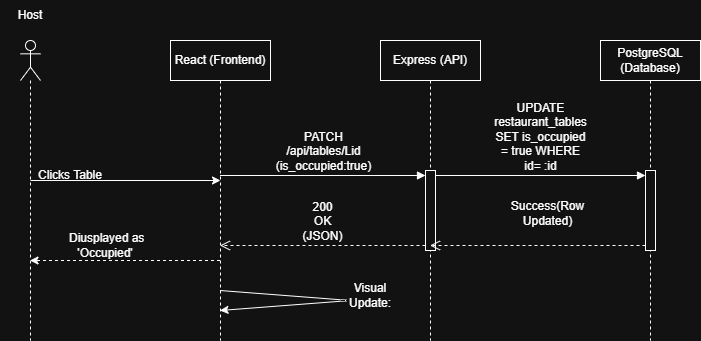

The diagram above was exported from draw.io. Its source (the exported page's mxGraphModel, read from the mxfile embedded in the PNG):
<mxGraphModel dx="1239" dy="691" grid="1" gridSize="10" guides="1" tooltips="1" connect="1" arrows="1" fold="1" page="1" pageScale="1" pageWidth="850" pageHeight="1100" background="#ffffff" math="0" shadow="0">
  <root>
    <mxCell id="0" />
    <mxCell id="1" parent="0" />
    <mxCell id="9ZQ69sgIiM-sCgEPcc64-16" edge="1" parent="1" source="9ZQ69sgIiM-sCgEPcc64-3" style="edgeStyle=orthogonalEdgeStyle;rounded=0;orthogonalLoop=1;jettySize=auto;html=1;curved=0;dashed=1;" target="9ZQ69sgIiM-sCgEPcc64-6">
      <mxGeometry relative="1" as="geometry">
        <Array as="points">
          <mxPoint x="190" y="290" />
          <mxPoint x="190" y="290" />
        </Array>
      </mxGeometry>
    </mxCell>
    <mxCell id="9ZQ69sgIiM-sCgEPcc64-3" parent="1" style="shape=umlLifeline;perimeter=lifelinePerimeter;whiteSpace=wrap;html=1;container=1;dropTarget=0;collapsible=0;recursiveResize=0;outlineConnect=0;portConstraint=eastwest;newEdgeStyle={&quot;curved&quot;:0,&quot;rounded&quot;:0};" value="React (Frontend)" vertex="1">
      <mxGeometry height="300" width="100" x="240" y="70" as="geometry" />
    </mxCell>
    <mxCell id="9ZQ69sgIiM-sCgEPcc64-4" parent="1" style="shape=umlLifeline;perimeter=lifelinePerimeter;whiteSpace=wrap;html=1;container=1;dropTarget=0;collapsible=0;recursiveResize=0;outlineConnect=0;portConstraint=eastwest;newEdgeStyle={&quot;curved&quot;:0,&quot;rounded&quot;:0};" value="Express (API)" vertex="1">
      <mxGeometry height="300" width="100" x="450" y="70" as="geometry" />
    </mxCell>
    <mxCell id="9ZQ69sgIiM-sCgEPcc64-24" parent="9ZQ69sgIiM-sCgEPcc64-4" style="html=1;points=[[0,0,0,0,5],[0,1,0,0,-5],[1,0,0,0,5],[1,1,0,0,-5]];perimeter=orthogonalPerimeter;outlineConnect=0;targetShapes=umlLifeline;portConstraint=eastwest;newEdgeStyle={&quot;curved&quot;:0,&quot;rounded&quot;:0};" value="" vertex="1">
      <mxGeometry height="80" width="10" x="45" y="130" as="geometry" />
    </mxCell>
    <mxCell id="9ZQ69sgIiM-sCgEPcc64-5" parent="1" style="shape=umlLifeline;perimeter=lifelinePerimeter;whiteSpace=wrap;html=1;container=1;dropTarget=0;collapsible=0;recursiveResize=0;outlineConnect=0;portConstraint=eastwest;newEdgeStyle={&quot;curved&quot;:0,&quot;rounded&quot;:0};" value="PostgreSQL (Database)" vertex="1">
      <mxGeometry height="300" width="100" x="670" y="70" as="geometry" />
    </mxCell>
    <mxCell id="9ZQ69sgIiM-sCgEPcc64-27" parent="9ZQ69sgIiM-sCgEPcc64-5" style="html=1;points=[[0,0,0,0,5],[0,1,0,0,-5],[1,0,0,0,5],[1,1,0,0,-5]];perimeter=orthogonalPerimeter;outlineConnect=0;targetShapes=umlLifeline;portConstraint=eastwest;newEdgeStyle={&quot;curved&quot;:0,&quot;rounded&quot;:0};" value="" vertex="1">
      <mxGeometry height="80" width="10" x="45" y="130" as="geometry" />
    </mxCell>
    <mxCell id="9ZQ69sgIiM-sCgEPcc64-8" edge="1" parent="1" style="edgeStyle=orthogonalEdgeStyle;rounded=0;orthogonalLoop=1;jettySize=auto;html=1;curved=0;">
      <mxGeometry relative="1" as="geometry">
        <mxPoint x="100" y="210" as="sourcePoint" />
        <mxPoint x="290" y="210" as="targetPoint" />
      </mxGeometry>
    </mxCell>
    <mxCell id="9ZQ69sgIiM-sCgEPcc64-6" parent="1" style="shape=umlLifeline;perimeter=lifelinePerimeter;whiteSpace=wrap;html=1;container=1;dropTarget=0;collapsible=0;recursiveResize=0;outlineConnect=0;portConstraint=eastwest;newEdgeStyle={&quot;curved&quot;:0,&quot;rounded&quot;:0};participant=umlActor;" value="" vertex="1">
      <mxGeometry height="300" width="20" x="90" y="70" as="geometry" />
    </mxCell>
    <mxCell id="9ZQ69sgIiM-sCgEPcc64-7" parent="1" style="text;html=1;whiteSpace=wrap;strokeColor=none;fillColor=none;align=center;verticalAlign=middle;rounded=0;" value="Host" vertex="1">
      <mxGeometry height="30" width="60" x="70" y="30" as="geometry" />
    </mxCell>
    <mxCell id="9ZQ69sgIiM-sCgEPcc64-9" parent="1" style="text;html=1;whiteSpace=wrap;strokeColor=none;fillColor=none;align=center;verticalAlign=middle;rounded=0;" value="Clicks Table" vertex="1">
      <mxGeometry height="30" width="80" x="100" y="190" as="geometry" />
    </mxCell>
    <mxCell id="9ZQ69sgIiM-sCgEPcc64-23" parent="1" style="text;html=1;whiteSpace=wrap;strokeColor=none;fillColor=none;align=center;verticalAlign=middle;rounded=0;" value="&amp;nbsp;Diusplayed as 'Occupied'" vertex="1">
      <mxGeometry height="30" width="110" x="120" y="260" as="geometry" />
    </mxCell>
    <mxCell id="9ZQ69sgIiM-sCgEPcc64-25" edge="1" parent="1" source="9ZQ69sgIiM-sCgEPcc64-3" style="html=1;verticalAlign=bottom;endArrow=block;curved=0;rounded=0;entryX=0;entryY=0;entryDx=0;entryDy=5;fillColor=none;labelBackgroundColor=none;" target="9ZQ69sgIiM-sCgEPcc64-24" value="&lt;span style=&quot;font-size: 12px; white-space: normal;&quot;&gt;PATCH /api/tables/Lid (is_occupied:true)&lt;/span&gt;">
      <mxGeometry relative="1" as="geometry">
        <mxPoint x="425" y="205" as="sourcePoint" />
      </mxGeometry>
    </mxCell>
    <mxCell id="9ZQ69sgIiM-sCgEPcc64-26" edge="1" parent="1" source="9ZQ69sgIiM-sCgEPcc64-24" style="html=1;verticalAlign=bottom;endArrow=open;dashed=1;endSize=8;curved=0;rounded=0;exitX=0;exitY=1;exitDx=0;exitDy=-5;labelBackgroundColor=none;" target="9ZQ69sgIiM-sCgEPcc64-3" value="&lt;span style=&quot;font-size: 12px; white-space: normal;&quot;&gt;200 OK (JSON)&lt;/span&gt;">
      <mxGeometry relative="1" as="geometry">
        <mxPoint x="425" y="275" as="targetPoint" />
      </mxGeometry>
    </mxCell>
    <mxCell id="9ZQ69sgIiM-sCgEPcc64-28" edge="1" parent="1" source="9ZQ69sgIiM-sCgEPcc64-24" style="html=1;verticalAlign=bottom;endArrow=block;curved=0;rounded=0;entryX=0;entryY=0;entryDx=0;entryDy=5;exitX=1;exitY=0;exitDx=0;exitDy=5;exitPerimeter=0;labelBackgroundColor=none;" target="9ZQ69sgIiM-sCgEPcc64-27" value="&lt;span style=&quot;font-size: 12px; white-space: normal;&quot;&gt;UPDATE restaurant_tables SET is_occupied = true WHERE id= :id&lt;/span&gt;">
      <mxGeometry relative="1" as="geometry">
        <mxPoint x="520" y="205" as="sourcePoint" />
      </mxGeometry>
    </mxCell>
    <mxCell id="9ZQ69sgIiM-sCgEPcc64-29" edge="1" parent="1" source="9ZQ69sgIiM-sCgEPcc64-27" style="html=1;verticalAlign=bottom;endArrow=open;dashed=1;endSize=8;curved=0;rounded=0;exitX=0;exitY=1;exitDx=0;exitDy=-5;labelBackgroundColor=none;" target="9ZQ69sgIiM-sCgEPcc64-4" value="&lt;span style=&quot;font-size: 12px; white-space: normal;&quot;&gt;Success(Row Updated)&lt;/span&gt;">
      <mxGeometry relative="1" x="-0.093" y="-15" as="geometry">
        <mxPoint as="offset" />
        <mxPoint x="520" y="275" as="targetPoint" />
      </mxGeometry>
    </mxCell>
    <mxCell id="9ZQ69sgIiM-sCgEPcc64-30" edge="1" parent="1" style="endArrow=classic;html=1;rounded=1;curved=0;" value="">
      <mxGeometry height="50" relative="1" width="50" as="geometry">
        <Array as="points">
          <mxPoint x="420" y="330" />
        </Array>
        <mxPoint x="289.5" y="320" as="sourcePoint" />
        <mxPoint x="289.5" y="340" as="targetPoint" />
      </mxGeometry>
    </mxCell>
    <mxCell id="9ZQ69sgIiM-sCgEPcc64-32" parent="1" style="text;html=1;whiteSpace=wrap;strokeColor=none;fillColor=none;align=center;verticalAlign=middle;rounded=0;" value="Visual Update:" vertex="1">
      <mxGeometry height="30" width="60" x="410" y="310" as="geometry" />
    </mxCell>
  </root>
</mxGraphModel>